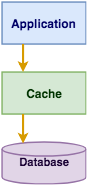

The diagram above was exported from draw.io. Its source (the exported page's mxGraphModel, read from the mxfile embedded in the PNG):
<mxGraphModel dx="1750" dy="949" grid="1" gridSize="10" guides="1" tooltips="1" connect="1" arrows="1" fold="1" page="1" pageScale="1" pageWidth="2000" pageHeight="2000" math="0" shadow="0">
  <root>
    <mxCell id="0" />
    <mxCell id="1" parent="0" />
    <mxCell id="lzbQmqMPMEtsj4pPOmtb-1" value="&lt;font size=&quot;1&quot; color=&quot;#000066&quot;&gt;&lt;b style=&quot;font-size: 17px&quot;&gt;Application&lt;/b&gt;&lt;/font&gt;" style="rounded=0;whiteSpace=wrap;html=1;strokeWidth=2;fillColor=#dae8fc;strokeColor=#6c8ebf;" parent="1" vertex="1">
      <mxGeometry x="440" y="160" width="120" height="60" as="geometry" />
    </mxCell>
    <mxCell id="lzbQmqMPMEtsj4pPOmtb-2" value="&lt;font size=&quot;1&quot; color=&quot;#003300&quot;&gt;&lt;b style=&quot;font-size: 17px&quot;&gt;Cache&lt;/b&gt;&lt;/font&gt;" style="rounded=0;whiteSpace=wrap;html=1;strokeWidth=2;fillColor=#d5e8d4;strokeColor=#82b366;" parent="1" vertex="1">
      <mxGeometry x="440" y="260" width="120" height="60" as="geometry" />
    </mxCell>
    <mxCell id="lzbQmqMPMEtsj4pPOmtb-3" value="&lt;font style=&quot;font-size: 16px&quot; color=&quot;#190033&quot;&gt;&lt;b&gt;Database&lt;/b&gt;&lt;/font&gt;" style="strokeWidth=2;html=1;shape=mxgraph.flowchart.database;whiteSpace=wrap;fillColor=#e1d5e7;strokeColor=#9673a6;" parent="1" vertex="1">
      <mxGeometry x="440" y="360" width="120" height="60" as="geometry" />
    </mxCell>
    <mxCell id="-APs6ruQuLM4OiObTD4z-1" value="" style="endArrow=classic;html=1;strokeWidth=3;entryX=0.25;entryY=0;entryDx=0;entryDy=0;exitX=0.25;exitY=1;exitDx=0;exitDy=0;fillColor=#ffe6cc;strokeColor=#d79b00;" edge="1" parent="1" source="lzbQmqMPMEtsj4pPOmtb-1" target="lzbQmqMPMEtsj4pPOmtb-2">
      <mxGeometry width="50" height="50" relative="1" as="geometry">
        <mxPoint x="440" y="490" as="sourcePoint" />
        <mxPoint x="490" y="440" as="targetPoint" />
      </mxGeometry>
    </mxCell>
    <mxCell id="-APs6ruQuLM4OiObTD4z-3" value="" style="endArrow=classic;html=1;strokeWidth=3;entryX=0.25;entryY=0.033;entryDx=0;entryDy=0;exitX=0.25;exitY=1;exitDx=0;exitDy=0;fillColor=#ffe6cc;strokeColor=#d79b00;entryPerimeter=0;" edge="1" parent="1" source="lzbQmqMPMEtsj4pPOmtb-2" target="lzbQmqMPMEtsj4pPOmtb-3">
      <mxGeometry width="50" height="50" relative="1" as="geometry">
        <mxPoint x="660" y="250" as="sourcePoint" />
        <mxPoint x="660" y="290" as="targetPoint" />
      </mxGeometry>
    </mxCell>
  </root>
</mxGraphModel>